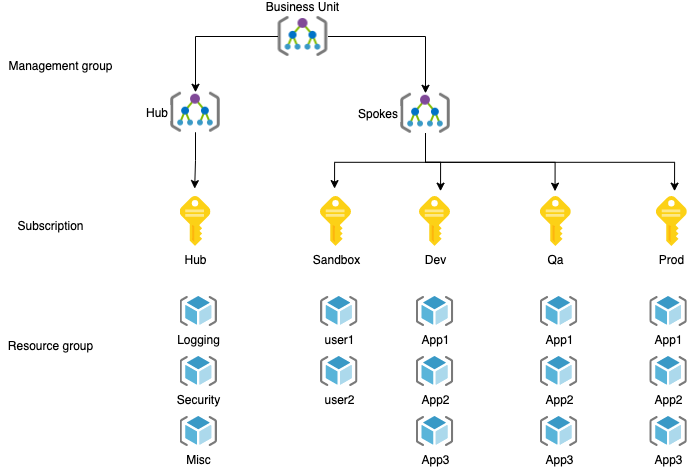

The diagram above was exported from draw.io. Its source (the exported page's mxGraphModel, read from the mxfile embedded in the PNG):
<mxGraphModel dx="1186" dy="-347" grid="1" gridSize="10" guides="1" tooltips="1" connect="1" arrows="1" fold="1" page="1" pageScale="1" pageWidth="827" pageHeight="1169" math="0" shadow="0">
  <root>
    <mxCell id="0" />
    <mxCell id="1" parent="0" />
    <mxCell id="ysSQ2hopSjZqiK6JzdYd-11" value="Business Unit" style="shape=image;verticalLabelPosition=top;labelBackgroundColor=#ffffff;verticalAlign=bottom;aspect=fixed;imageAspect=0;image=data:image/png,(base64 omitted: 1992 chars);labelPosition=center;align=center;" parent="1" vertex="1">
      <mxGeometry x="317.5" y="1240" width="50" height="40" as="geometry" />
    </mxCell>
    <mxCell id="ysSQ2hopSjZqiK6JzdYd-12" style="edgeStyle=orthogonalEdgeStyle;rounded=0;orthogonalLoop=1;jettySize=auto;html=1;entryX=0.5;entryY=0;entryDx=0;entryDy=0;" parent="1" source="ysSQ2hopSjZqiK6JzdYd-11" target="ysSQ2hopSjZqiK6JzdYd-18" edge="1">
      <mxGeometry relative="1" as="geometry">
        <mxPoint x="319.85" y="1160" as="sourcePoint" />
      </mxGeometry>
    </mxCell>
    <mxCell id="ysSQ2hopSjZqiK6JzdYd-13" style="edgeStyle=orthogonalEdgeStyle;rounded=0;orthogonalLoop=1;jettySize=auto;html=1;entryX=0.5;entryY=0;entryDx=0;entryDy=0;exitX=1;exitY=0.5;exitDx=0;exitDy=0;" parent="1" source="ysSQ2hopSjZqiK6JzdYd-11" target="ysSQ2hopSjZqiK6JzdYd-23" edge="1">
      <mxGeometry relative="1" as="geometry">
        <mxPoint x="370.0000000000001" y="1263.8000000000002" as="sourcePoint" />
      </mxGeometry>
    </mxCell>
    <mxCell id="ysSQ2hopSjZqiK6JzdYd-17" value="" style="edgeStyle=orthogonalEdgeStyle;rounded=0;orthogonalLoop=1;jettySize=auto;html=1;entryX=0.5;entryY=0;entryDx=0;entryDy=0;" parent="1" source="ysSQ2hopSjZqiK6JzdYd-18" edge="1">
      <mxGeometry relative="1" as="geometry">
        <mxPoint x="234.17500000000004" y="1412.08" as="targetPoint" />
      </mxGeometry>
    </mxCell>
    <mxCell id="ysSQ2hopSjZqiK6JzdYd-18" value="Hub" style="shape=image;verticalLabelPosition=middle;labelBackgroundColor=#ffffff;verticalAlign=middle;aspect=fixed;imageAspect=0;image=data:image/png,(base64 omitted: 1992 chars);labelPosition=left;align=right;" parent="1" vertex="1">
      <mxGeometry x="209.99999999999997" y="1315.75" width="50" height="40" as="geometry" />
    </mxCell>
    <mxCell id="ysSQ2hopSjZqiK6JzdYd-19" style="edgeStyle=orthogonalEdgeStyle;rounded=0;orthogonalLoop=1;jettySize=auto;html=1;" parent="1" source="ysSQ2hopSjZqiK6JzdYd-23" edge="1">
      <mxGeometry relative="1" as="geometry">
        <Array as="points">
          <mxPoint x="465" y="1385.75" />
          <mxPoint x="374" y="1385.75" />
        </Array>
        <mxPoint x="374.05000000000007" y="1412.08" as="targetPoint" />
      </mxGeometry>
    </mxCell>
    <mxCell id="ysSQ2hopSjZqiK6JzdYd-20" style="edgeStyle=orthogonalEdgeStyle;rounded=0;orthogonalLoop=1;jettySize=auto;html=1;" parent="1" source="ysSQ2hopSjZqiK6JzdYd-23" edge="1">
      <mxGeometry relative="1" as="geometry">
        <mxPoint x="480.05000000000007" y="1414.6599999999999" as="targetPoint" />
      </mxGeometry>
    </mxCell>
    <mxCell id="ysSQ2hopSjZqiK6JzdYd-21" style="edgeStyle=orthogonalEdgeStyle;rounded=0;orthogonalLoop=1;jettySize=auto;html=1;exitX=0.5;exitY=1;exitDx=0;exitDy=0;" parent="1" source="ysSQ2hopSjZqiK6JzdYd-23" edge="1">
      <mxGeometry relative="1" as="geometry">
        <mxPoint x="594.5500000000001" y="1414.6599999999999" as="targetPoint" />
      </mxGeometry>
    </mxCell>
    <mxCell id="ysSQ2hopSjZqiK6JzdYd-22" style="edgeStyle=orthogonalEdgeStyle;rounded=0;orthogonalLoop=1;jettySize=auto;html=1;" parent="1" source="ysSQ2hopSjZqiK6JzdYd-23" edge="1">
      <mxGeometry relative="1" as="geometry">
        <Array as="points">
          <mxPoint x="465" y="1385.75" />
          <mxPoint x="714" y="1385.75" />
        </Array>
        <mxPoint x="714.0500000000001" y="1414.6599999999999" as="targetPoint" />
      </mxGeometry>
    </mxCell>
    <mxCell id="ysSQ2hopSjZqiK6JzdYd-23" value="Spokes" style="shape=image;verticalLabelPosition=middle;labelBackgroundColor=#ffffff;verticalAlign=middle;aspect=fixed;imageAspect=0;image=data:image/png,(base64 omitted: 1992 chars);labelPosition=left;align=right;" parent="1" vertex="1">
      <mxGeometry x="440" y="1316.79" width="50" height="40" as="geometry" />
    </mxCell>
    <mxCell id="OoEFZZPFfQ_psm8bI7gj-2" value="Hub" style="sketch=0;aspect=fixed;html=1;points=[];align=center;image;fontSize=12;image=img/lib/mscae/Key.svg;" parent="1" vertex="1">
      <mxGeometry x="219.49999999999997" y="1420" width="31" height="50" as="geometry" />
    </mxCell>
    <mxCell id="OoEFZZPFfQ_psm8bI7gj-3" value="Dev" style="sketch=0;aspect=fixed;html=1;points=[];align=center;image;fontSize=12;image=img/lib/mscae/Key.svg;" parent="1" vertex="1">
      <mxGeometry x="459" y="1420" width="31" height="50" as="geometry" />
    </mxCell>
    <mxCell id="OoEFZZPFfQ_psm8bI7gj-4" value="Qa" style="sketch=0;aspect=fixed;html=1;points=[];align=center;image;fontSize=12;image=img/lib/mscae/Key.svg;" parent="1" vertex="1">
      <mxGeometry x="579.85" y="1420" width="31" height="50" as="geometry" />
    </mxCell>
    <mxCell id="OoEFZZPFfQ_psm8bI7gj-5" value="Prod" style="sketch=0;aspect=fixed;html=1;points=[];align=center;image;fontSize=12;image=img/lib/mscae/Key.svg;" parent="1" vertex="1">
      <mxGeometry x="695.85" y="1420" width="31" height="50" as="geometry" />
    </mxCell>
    <mxCell id="OoEFZZPFfQ_psm8bI7gj-6" value="Management group" style="text;html=1;align=center;verticalAlign=middle;resizable=0;points=[];autosize=1;strokeColor=none;fillColor=none;" parent="1" vertex="1">
      <mxGeometry x="40" y="1280" width="120" height="20" as="geometry" />
    </mxCell>
    <mxCell id="OoEFZZPFfQ_psm8bI7gj-7" value="Subscription" style="text;html=1;align=center;verticalAlign=middle;resizable=0;points=[];autosize=1;strokeColor=none;fillColor=none;" parent="1" vertex="1">
      <mxGeometry x="50" y="1440" width="80" height="20" as="geometry" />
    </mxCell>
    <mxCell id="OoEFZZPFfQ_psm8bI7gj-8" value="Resource group" style="text;html=1;align=center;verticalAlign=middle;resizable=0;points=[];autosize=1;strokeColor=none;fillColor=none;" parent="1" vertex="1">
      <mxGeometry x="40" y="1560" width="100" height="20" as="geometry" />
    </mxCell>
    <mxCell id="OoEFZZPFfQ_psm8bI7gj-9" value="Logging" style="sketch=0;aspect=fixed;html=1;points=[];align=center;image;fontSize=12;image=img/lib/mscae/ResourceGroup.svg;" parent="1" vertex="1">
      <mxGeometry x="219.5" y="1520" width="37.5" height="30" as="geometry" />
    </mxCell>
    <mxCell id="OoEFZZPFfQ_psm8bI7gj-10" value="Security" style="sketch=0;aspect=fixed;html=1;points=[];align=center;image;fontSize=12;image=img/lib/mscae/ResourceGroup.svg;" parent="1" vertex="1">
      <mxGeometry x="219.5" y="1580" width="37.5" height="30" as="geometry" />
    </mxCell>
    <mxCell id="OoEFZZPFfQ_psm8bI7gj-11" value="Misc" style="sketch=0;aspect=fixed;html=1;points=[];align=center;image;fontSize=12;image=img/lib/mscae/ResourceGroup.svg;" parent="1" vertex="1">
      <mxGeometry x="219.5" y="1640" width="37.5" height="30" as="geometry" />
    </mxCell>
    <mxCell id="OoEFZZPFfQ_psm8bI7gj-12" value="App1" style="sketch=0;aspect=fixed;html=1;points=[];align=center;image;fontSize=12;image=img/lib/mscae/ResourceGroup.svg;" parent="1" vertex="1">
      <mxGeometry x="455.75" y="1520" width="37.5" height="30" as="geometry" />
    </mxCell>
    <mxCell id="OoEFZZPFfQ_psm8bI7gj-13" value="App2" style="sketch=0;aspect=fixed;html=1;points=[];align=center;image;fontSize=12;image=img/lib/mscae/ResourceGroup.svg;" parent="1" vertex="1">
      <mxGeometry x="455.75" y="1580" width="37.5" height="30" as="geometry" />
    </mxCell>
    <mxCell id="OoEFZZPFfQ_psm8bI7gj-14" value="App3" style="sketch=0;aspect=fixed;html=1;points=[];align=center;image;fontSize=12;image=img/lib/mscae/ResourceGroup.svg;" parent="1" vertex="1">
      <mxGeometry x="455.75" y="1640" width="37.5" height="30" as="geometry" />
    </mxCell>
    <mxCell id="OoEFZZPFfQ_psm8bI7gj-15" value="Sandbox" style="sketch=0;aspect=fixed;html=1;points=[];align=center;image;fontSize=12;image=img/lib/mscae/Key.svg;" parent="1" vertex="1">
      <mxGeometry x="360" y="1420" width="31" height="50" as="geometry" />
    </mxCell>
    <mxCell id="OoEFZZPFfQ_psm8bI7gj-19" value="user1" style="sketch=0;aspect=fixed;html=1;points=[];align=center;image;fontSize=12;image=img/lib/mscae/ResourceGroup.svg;" parent="1" vertex="1">
      <mxGeometry x="360" y="1520" width="37.5" height="30" as="geometry" />
    </mxCell>
    <mxCell id="OoEFZZPFfQ_psm8bI7gj-20" value="App1" style="sketch=0;aspect=fixed;html=1;points=[];align=center;image;fontSize=12;image=img/lib/mscae/ResourceGroup.svg;" parent="1" vertex="1">
      <mxGeometry x="579.85" y="1520" width="37.5" height="30" as="geometry" />
    </mxCell>
    <mxCell id="OoEFZZPFfQ_psm8bI7gj-21" value="App2" style="sketch=0;aspect=fixed;html=1;points=[];align=center;image;fontSize=12;image=img/lib/mscae/ResourceGroup.svg;" parent="1" vertex="1">
      <mxGeometry x="579.85" y="1580" width="37.5" height="30" as="geometry" />
    </mxCell>
    <mxCell id="OoEFZZPFfQ_psm8bI7gj-22" value="App3" style="sketch=0;aspect=fixed;html=1;points=[];align=center;image;fontSize=12;image=img/lib/mscae/ResourceGroup.svg;" parent="1" vertex="1">
      <mxGeometry x="579.85" y="1640" width="37.5" height="30" as="geometry" />
    </mxCell>
    <mxCell id="OoEFZZPFfQ_psm8bI7gj-23" value="App1" style="sketch=0;aspect=fixed;html=1;points=[];align=center;image;fontSize=12;image=img/lib/mscae/ResourceGroup.svg;" parent="1" vertex="1">
      <mxGeometry x="689.35" y="1520" width="37.5" height="30" as="geometry" />
    </mxCell>
    <mxCell id="OoEFZZPFfQ_psm8bI7gj-24" value="App2" style="sketch=0;aspect=fixed;html=1;points=[];align=center;image;fontSize=12;image=img/lib/mscae/ResourceGroup.svg;" parent="1" vertex="1">
      <mxGeometry x="689.35" y="1580" width="37.5" height="30" as="geometry" />
    </mxCell>
    <mxCell id="OoEFZZPFfQ_psm8bI7gj-25" value="App3" style="sketch=0;aspect=fixed;html=1;points=[];align=center;image;fontSize=12;image=img/lib/mscae/ResourceGroup.svg;" parent="1" vertex="1">
      <mxGeometry x="689.35" y="1640" width="37.5" height="30" as="geometry" />
    </mxCell>
    <mxCell id="OoEFZZPFfQ_psm8bI7gj-26" value="user2" style="sketch=0;aspect=fixed;html=1;points=[];align=center;image;fontSize=12;image=img/lib/mscae/ResourceGroup.svg;" parent="1" vertex="1">
      <mxGeometry x="360" y="1580" width="37.5" height="30" as="geometry" />
    </mxCell>
  </root>
</mxGraphModel>